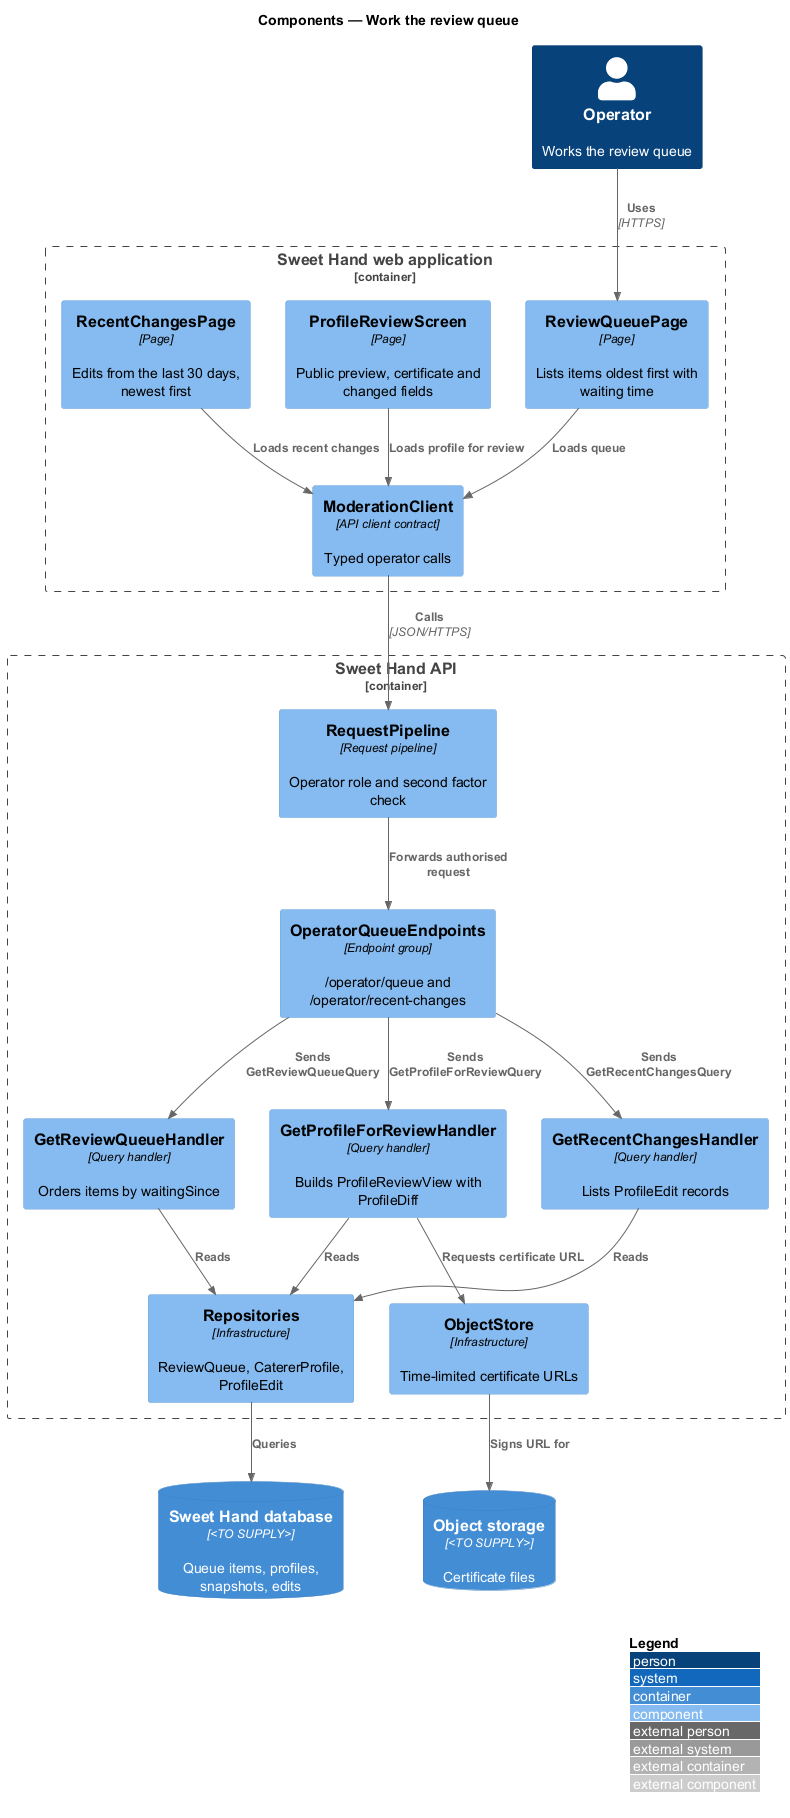

The diagram above was rendered by PlantUML. Its source (embedded in the PNG):
@startuml
!include <C4/C4_Component>
LAYOUT_WITH_LEGEND()
title Components — Work the review queue

Person(operator, "Operator", "Works the review queue")
Container_Boundary(web, "Sweet Hand web application") {
  Component(queuePage, "ReviewQueuePage", "Page", "Lists items oldest first with waiting time")
  Component(reviewScreen, "ProfileReviewScreen", "Page", "Public preview, certificate and changed fields")
  Component(feedPage, "RecentChangesPage", "Page", "Edits from the last 30 days, newest first")
  Component(client, "ModerationClient", "API client contract", "Typed operator calls")
}
Container_Boundary(api, "Sweet Hand API") {
  Component(pipeline, "RequestPipeline", "Request pipeline", "Operator role and second factor check")
  Component(endpoints, "OperatorQueueEndpoints", "Endpoint group", "/operator/queue and /operator/recent-changes")
  Component(qHandler, "GetReviewQueueHandler", "Query handler", "Orders items by waitingSince")
  Component(pHandler, "GetProfileForReviewHandler", "Query handler", "Builds ProfileReviewView with ProfileDiff")
  Component(fHandler, "GetRecentChangesHandler", "Query handler", "Lists ProfileEdit records")
  Component(repos, "Repositories", "Infrastructure", "ReviewQueue, CatererProfile, ProfileEdit")
  Component(objStore, "ObjectStore", "Infrastructure", "Time-limited certificate URLs")
}
ContainerDb(db, "Sweet Hand database", "<TO SUPPLY>", "Queue items, profiles, snapshots, edits")
ContainerDb(storage, "Object storage", "<TO SUPPLY>", "Certificate files")

Rel(operator, queuePage, "Uses", "HTTPS")
Rel(queuePage, client, "Loads queue")
Rel(reviewScreen, client, "Loads profile for review")
Rel(feedPage, client, "Loads recent changes")
Rel(client, pipeline, "Calls", "JSON/HTTPS")
Rel(pipeline, endpoints, "Forwards authorised request")
Rel(endpoints, qHandler, "Sends GetReviewQueueQuery")
Rel(endpoints, pHandler, "Sends GetProfileForReviewQuery")
Rel(endpoints, fHandler, "Sends GetRecentChangesQuery")
Rel(qHandler, repos, "Reads")
Rel(pHandler, repos, "Reads")
Rel(fHandler, repos, "Reads")
Rel(pHandler, objStore, "Requests certificate URL")
Rel(repos, db, "Queries")
Rel(objStore, storage, "Signs URL for")
@enduml